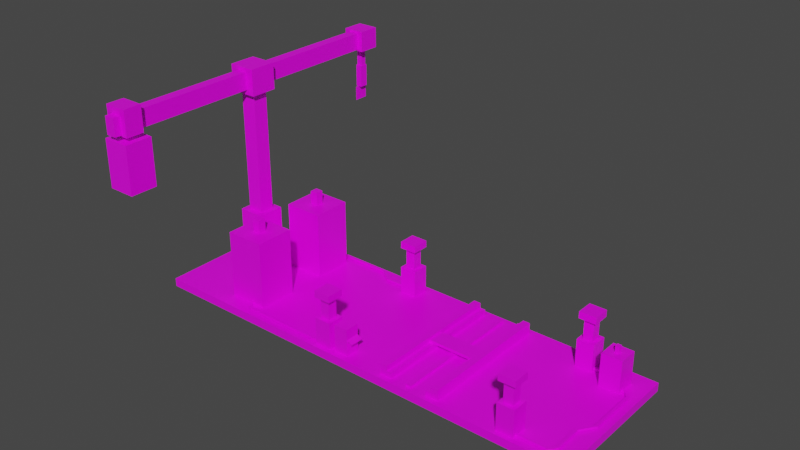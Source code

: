 # Source: factory_mine.blend  (saved by Blender 2.82.7; exported with 4.5.12 LTS)
import bpy
from mathutils import Matrix  # noqa: F401  (used for matrix-valued properties, if any)

bpy.ops.wm.read_factory_settings(use_empty=True)
scene = bpy.context.scene
scene.name = 'Scene'

# ---- collections
col_collection = bpy.data.collections.new('Collection'); scene.collection.children.link(col_collection)

# ---- images (referenced by path relative to the original .blend; pixels are not part of the script)
import os
ASSET_DIR = os.environ.get("B2B_ASSET_DIR", "")  # directory of the original .blend (textures are referenced by path, not embedded)
HERE = os.path.dirname(os.path.abspath(__file__))  # packed textures are extracted next to this script under _unpacked/

def load_image(name, relpath, width, height, colorspace="sRGB"):
    """Load a texture the original file referenced (path relative to the .blend, or extracted next to this script)."""
    p = next((c for c in (os.path.join(HERE, relpath), os.path.join(ASSET_DIR, relpath)) if relpath and os.path.exists(c)), "")
    if p:
        img = bpy.data.images.load(p, check_existing=True)
        img.name = name
    else:  # same state as the original file: an image datablock whose file is absent (Cycles renders it pink)
        img = bpy.data.images.new(name, width, height)
        img.source = "FILE"
        img.filepath = "//" + (relpath or name)
    img.colorspace_settings.name = colorspace
    return img
img_factory_mine_png = load_image('factory_mine.png', 'factory_mine.png', 1024, 1024, 'sRGB')

# ---- materials (node trees are filled in below, after node groups)
mat_material = bpy.data.materials.new('Material')
mat_material.alpha_threshold = 0.0
mat_material.use_transparent_shadow = False
mat_material.line_color = (0.0, 0.0, 0.0, 1.0)

# ---- material node trees
mat_material.use_nodes = True; mat_material.node_tree.nodes.clear()
_N = mat_material.node_tree.nodes; _L = mat_material.node_tree.links
n0 = _N.new('ShaderNodeOutputMaterial'); n0.name = 'Material Output'; n0.location = (300, 300)
n1 = _N.new('ShaderNodeBsdfPrincipled'); n1.name = 'Principled BSDF'; n1.location = (10, 300)
n1.distribution = 'GGX'
n1.subsurface_method = 'BURLEY'
n1.inputs[2].default_value = 0.4
n1.inputs[3].default_value = 1.45
n1.inputs[27].default_value = (0.0, 0.0, 0.0, 1.0)
n1.inputs[28].default_value = 1.0
n2 = _N.new('ShaderNodeTexImage'); n2.name = 'Image Texture'; n2.location = (-329, 221)
n2.image = img_factory_mine_png
n2.interpolation = 'Closest'
_L.new(n1.outputs[0], n0.inputs[0])
_L.new(n2.outputs[0], n1.inputs[0])
_L.new(n2.outputs[1], n1.inputs[4])
n0.is_active_output = True

# ---- world
world_world = bpy.data.worlds.new('World'); scene.world = world_world
world_world.use_nodes = True; world_world.node_tree.nodes.clear()
_N = world_world.node_tree.nodes; _L = world_world.node_tree.links
n0 = _N.new('ShaderNodeOutputWorld'); n0.name = 'World Output'; n0.location = (300, 300)
n1 = _N.new('ShaderNodeBackground'); n1.name = 'Background'; n1.location = (10, 300)
n1.inputs[0].default_value = (0.05088, 0.05088, 0.05088, 1.0)
_L.new(n1.outputs[0], n0.inputs[0])
n0.is_active_output = True
world_world.color = (0.05088, 0.05088, 0.05088)
world_world.use_sun_shadow = False
world_world.sun_shadow_jitter_overblur = 0.0

# ---- meshes
me_cube = bpy.data.meshes.new('Cube')
me_cube.from_pydata([(-4.307, -3.327, -0.1966), (-4.307, -3.327, 1.219), (-4.307, -2.601, -0.1966), (-4.307, -2.601, 1.219), (-3.582, -3.327, -0.1966), (-3.582, -3.327, 1.219), (-3.582, -2.601, -0.1966), (-3.582, -2.601, 1.219), (-5.196, -3.238, 1.212), (-5.196, -3.238, 2.489), (-5.196, -2.752, 1.212), (-5.196, -2.752, 2.489), (-4.71, -3.238, 1.212), (-4.71, -3.238, 2.489), (-4.71, -2.752, 1.212), (-4.71, -2.752, 2.489), (-5.196, 2.794, 1.212), (-5.196, 2.794, 2.489), (-5.196, 3.281, 1.212), (-5.196, 3.281, 2.489), (-4.71, 2.794, 1.212), (-4.71, 2.794, 2.489), (-4.71, 3.281, 1.212), (-4.71, 3.281, 2.489), (4.763, -3.238, 1.212), (4.763, -3.238, 2.489), (4.763, -2.752, 1.212), (4.763, -2.752, 2.489), (5.25, -3.238, 1.212), (5.25, -3.238, 2.489), (5.25, -2.752, 1.212), (5.25, -2.752, 2.489), (4.763, 2.794, 1.212), (4.763, 2.794, 2.489), (4.763, 3.281, 1.212), (4.763, 3.281, 2.489), (5.25, 2.794, 1.212), (5.25, 2.794, 2.489), (5.25, 3.281, 1.212), (5.25, 3.281, 2.489), (-5.384, -3.426, 2.284), (-5.384, -3.426, 2.628), (-5.384, -2.564, 2.284), (-5.384, -2.564, 2.628), (-4.522, -3.426, 2.284), (-4.522, -3.426, 2.628), (-4.522, -2.564, 2.284), (-4.522, -2.564, 2.628), (-5.384, 2.606, 2.284), (-5.384, 2.606, 2.628), (-5.384, 3.468, 2.284), (-5.384, 3.468, 2.628), (-4.522, 2.606, 2.284), (-4.522, 2.606, 2.628), (-4.522, 3.468, 2.284), (-4.522, 3.468, 2.628), (4.576, -3.426, 2.284), (4.576, -3.426, 2.628), (4.576, -2.564, 2.284), (4.576, -2.564, 2.628), (5.438, -3.426, 2.284), (5.438, -3.426, 2.628), (5.438, -2.564, 2.284), (5.438, -2.564, 2.628), (4.576, 2.606, 2.284), (4.576, 2.606, 2.628), (4.576, 3.468, 2.284), (4.576, 3.468, 2.628), (5.438, 2.606, 2.284), (5.438, 2.606, 2.628), (5.438, 3.468, 2.284), (5.438, 3.468, 2.628), (-14.93, -3.644, -0.5866), (-14.93, -3.644, -0.1574), (-14.93, 3.77, -0.5866), (-14.93, 3.77, -0.1574), (8.072, -3.644, -0.5866), (8.072, -3.644, -0.1574), (8.072, 3.77, -0.5866), (8.072, 3.77, -0.1574), (-5.384, -3.426, -0.1574), (-5.384, -3.426, 1.231), (-5.384, -2.564, -0.1574), (-5.384, -2.564, 1.231), (-4.522, -3.426, -0.1574), (-4.522, -3.426, 1.231), (-4.522, -2.564, -0.1574), (-4.522, -2.564, 1.231), (-5.384, 2.606, -0.1574), (-5.384, 2.606, 1.231), (-5.384, 3.468, -0.1574), (-5.384, 3.468, 1.231), (-4.522, 2.606, -0.1574), (-4.522, 2.606, 1.231), (-4.522, 3.468, -0.1574), (-4.522, 3.468, 1.231), (4.576, -3.426, -0.1574), (4.576, -3.426, 1.231), (4.576, -2.564, -0.1574), (4.576, -2.564, 1.231), (5.438, -3.426, -0.1574), (5.438, -3.426, 1.231), (5.438, -2.564, -0.1574), (5.438, -2.564, 1.231), (4.576, 2.606, -0.1574), (4.576, 2.606, 1.231), (4.576, 3.468, -0.1574), (4.576, 3.468, 1.231), (5.438, 2.606, -0.1574), (5.438, 2.606, 1.231), (5.438, 3.468, -0.1574), (5.438, 3.468, 1.231), (-1.592, -3.372, -0.1728), (-1.592, -3.372, 0.3858), (-1.592, 3.498, -0.1728), (-1.592, 3.498, 0.3858), (-1.225, -3.372, -0.1728), (-1.225, -3.372, 0.3858), (-1.225, 3.498, -0.1728), (-1.225, 3.498, 0.3858), (-3.577, -3.283, 0.6377), (-3.577, -3.283, 1.153), (-3.577, -2.646, 0.6377), (-3.577, -2.646, 1.153), (-3.616, -3.306, 0.6494), (-3.585, -3.306, 0.7103), (-3.616, -2.629, 0.6494), (-3.585, -2.629, 0.7103), (-3.327, -3.306, 0.5032), (-3.296, -3.306, 0.5641), (-3.327, -2.629, 0.5032), (-3.296, -2.629, 0.5641), (-5.433, -2.383, -0.01316), (-5.433, -2.383, -0.1605), (-5.377, -2.509, -0.01316), (-5.377, -2.509, -0.1605), (-4.572, -2.509, -0.1605), (-4.572, -2.509, -0.01316), (-4.527, -2.378, -0.1605), (-4.527, -2.378, -0.01316), (-5.533, -2.516, -0.1605), (-5.41, -2.577, -0.1605), (-5.41, -2.577, -0.01316), (-5.533, -2.516, -0.01316), (-5.528, -3.119, -0.1605), (-5.415, -3.04, -0.1605), (-5.415, -3.04, -0.01316), (-5.528, -3.119, -0.01316), (-5.38, -3.211, -0.1605), (-5.384, -3.074, -0.1605), (-5.384, -3.074, -0.01316), (-5.38, -3.211, -0.01316), (-4.353, -2.559, -0.01316), (-4.353, -2.559, -0.1605), (-4.49, -2.574, -0.1605), (-4.49, -2.574, -0.01316), (-4.35, -2.748, -0.01316), (-4.35, -2.748, -0.1605), (-4.474, -2.808, -0.1605), (-4.474, -2.808, -0.01316), (-4.301, -2.779, -0.01316), (-4.301, -2.779, -0.1605), (-4.304, -2.917, -0.1605), (-4.304, -2.917, -0.01316), (-13.17, -0.4754, -0.1944), (-13.17, -0.4754, 3.115), (-13.17, 0.898, -0.1944), (-13.17, 0.898, 3.115), (-11.8, -0.4754, -0.1944), (-11.8, -0.4754, 3.115), (-11.8, 0.898, -0.1944), (-11.8, 0.898, 3.115), (-12.88, -0.1808, 2.942), (-12.88, -0.1808, 9.377), (-12.88, 0.6034, 2.942), (-12.88, 0.6034, 9.377), (-12.09, -0.1808, 2.942), (-12.09, -0.1808, 9.377), (-12.09, 0.6034, 2.942), (-12.09, 0.6034, 9.377), (-12.88, -0.1808, 3.746), (-12.88, -0.1808, 4.551), (-12.88, -0.1808, 5.355), (-12.88, -0.1808, 6.16), (-12.88, -0.1808, 6.964), (-12.88, -0.1808, 7.768), (-12.88, -0.1808, 8.573), (-12.88, 0.6034, 8.573), (-12.88, 0.6034, 7.768), (-12.88, 0.6034, 6.964), (-12.88, 0.6034, 6.16), (-12.88, 0.6034, 5.355), (-12.88, 0.6034, 4.551), (-12.88, 0.6034, 3.746), (-12.09, 0.6034, 8.573), (-12.09, 0.6034, 7.768), (-12.09, 0.6034, 6.964), (-12.09, 0.6034, 6.16), (-12.09, 0.6034, 5.355), (-12.09, 0.6034, 4.551), (-12.09, 0.6034, 3.746), (-12.09, -0.1808, 8.573), (-12.09, -0.1808, 7.768), (-12.09, -0.1808, 6.964), (-12.09, -0.1808, 6.16), (-12.09, -0.1808, 5.355), (-12.09, -0.1808, 4.551), (-12.09, -0.1808, 3.746), (-12.2, -8.055, 9.618), (-12.2, -8.055, 10.49), (-12.73, -8.055, 9.618), (-12.73, -8.055, 10.49), (-12.2, 7.307, 9.618), (-12.2, 7.307, 10.49), (-12.73, 7.307, 9.618), (-12.73, 7.307, 10.49), (-12.73, 6.21, 9.618), (-12.73, 5.113, 9.618), (-12.73, 4.016, 9.618), (-12.73, 2.918, 9.618), (-12.73, 1.821, 9.618), (-12.73, 0.7238, 9.618), (-12.73, -0.3735, 9.618), (-12.73, -1.471, 9.618), (-12.73, -2.568, 9.618), (-12.73, -3.665, 9.618), (-12.73, -4.763, 9.618), (-12.73, -5.86, 9.618), (-12.73, -6.957, 9.618), (-12.73, -6.957, 10.49), (-12.73, -5.86, 10.49), (-12.73, -4.763, 10.49), (-12.73, -3.665, 10.49), (-12.73, -2.568, 10.49), (-12.73, -1.471, 10.49), (-12.73, -0.3735, 10.49), (-12.73, 0.7238, 10.49), (-12.73, 1.821, 10.49), (-12.73, 2.918, 10.49), (-12.73, 4.016, 10.49), (-12.73, 5.113, 10.49), (-12.73, 6.21, 10.49), (-12.2, -6.957, 9.618), (-12.2, -5.86, 9.618), (-12.2, -4.763, 9.618), (-12.2, -3.665, 9.618), (-12.2, -2.568, 9.618), (-12.2, -1.471, 9.618), (-12.2, -0.3735, 9.618), (-12.2, 0.7238, 9.618), (-12.2, 1.821, 9.618), (-12.2, 2.918, 9.618), (-12.2, 4.016, 9.618), (-12.2, 5.113, 9.618), (-12.2, 6.21, 9.618), (-12.2, 6.21, 10.49), (-12.2, 5.113, 10.49), (-12.2, 4.016, 10.49), (-12.2, 2.918, 10.49), (-12.2, 1.821, 10.49), (-12.2, 0.7238, 10.49), (-12.2, -0.3735, 10.49), (-12.2, -1.471, 10.49), (-12.2, -2.568, 10.49), (-12.2, -3.665, 10.49), (-12.2, -4.763, 10.49), (-12.2, -5.86, 10.49), (-12.2, -6.957, 10.49), (-13.17, -0.4754, 9.37), (-13.17, -0.4754, 10.69), (-13.17, 0.898, 9.37), (-13.17, 0.898, 10.69), (-11.8, -0.4754, 9.37), (-11.8, -0.4754, 10.69), (-11.8, 0.898, 9.37), (-11.8, 0.898, 10.69), (-11.92, 7.301, 9.546), (-11.92, 7.301, 10.6), (-13.02, 7.301, 9.546), (-13.02, 7.301, 10.6), (-11.92, 8.403, 9.546), (-11.92, 8.403, 10.6), (-13.02, 8.403, 9.546), (-13.02, 8.403, 10.6), (-12.32, 7.71, 8.574), (-12.32, 7.71, 9.565), (-12.61, 7.71, 8.574), (-12.61, 7.71, 9.565), (-12.32, 7.994, 8.574), (-12.32, 7.994, 9.565), (-12.61, 7.994, 8.574), (-12.61, 7.994, 9.565), (-12.3, 7.644, 7.472), (-12.3, 7.644, 8.617), (-12.63, 7.644, 7.472), (-12.63, 7.644, 8.617), (-12.3, 8.059, 7.472), (-12.3, 8.059, 8.617), (-12.63, 8.059, 7.472), (-12.63, 8.059, 8.617), (-12.5, 7.443, 6.744), (-12.5, 7.443, 7.477), (-12.5, 8.206, 6.744), (-12.5, 8.206, 7.477), (-11.78, -7.888, 6.932), (-11.78, -7.888, 9.306), (-13.15, -7.888, 6.932), (-13.15, -7.888, 9.306), (-11.78, -6.515, 6.932), (-11.78, -6.515, 9.306), (-13.15, -6.515, 6.932), (-13.15, -6.515, 9.306), (-12.31, -7.405, 9.291), (-12.31, -7.405, 9.628), (-12.63, -7.405, 9.291), (-12.63, -7.405, 9.628), (-12.31, -7.087, 9.291), (-12.31, -7.087, 9.628), (-12.63, -7.087, 9.291), (-12.63, -7.087, 9.628), (-11.89, -7.696, 9.545), (-11.89, -7.696, 10.84), (-13.05, -7.696, 9.545), (-13.05, -7.696, 10.84), (-11.89, -6.796, 9.545), (-11.89, -6.796, 10.84), (-13.05, -6.796, 9.545), (-13.05, -6.796, 10.84), (1.211, -3.372, -0.1728), (1.211, -3.372, 0.3858), (1.211, 3.498, -0.1728), (1.211, 3.498, 0.3858), (1.578, -3.372, -0.1728), (1.578, -3.372, 0.3858), (1.578, 3.498, -0.1728), (1.578, 3.498, 0.3858), (2.225, 3.77, -0.5866), (-3.623, 3.77, -0.5866), (-9.471, 3.77, -0.5866), (-9.471, 3.77, -0.1574), (-3.623, 3.77, -0.1574), (2.225, 3.77, -0.1574), (-9.471, -3.644, -0.5866), (-3.623, -3.644, -0.5866), (2.225, -3.644, -0.5866), (2.225, -3.644, -0.1574), (-3.623, -3.644, -0.1574), (-9.471, -3.644, -0.1574), (-14.93, 0.06302, -0.5866), (-14.93, 0.06302, -0.1574), (8.072, 0.06302, -0.5866), (8.072, 0.06302, -0.1574), (2.225, 0.06302, -0.1574), (-3.623, 0.06302, -0.1574), (-9.471, 0.06302, -0.1574), (-9.471, 0.06302, -0.5866), (-3.623, 0.06302, -0.5866), (2.225, 0.06302, -0.5866), (-1.227, -3.372, -0.1728), (-1.227, -3.372, 0.1252), (-1.227, 3.498, -0.1728), (-1.227, 3.498, 0.1252), (-0.9441, -3.372, -0.1728), (-0.9441, -3.372, 0.1252), (-0.9441, 3.498, -0.1728), (-0.9441, 3.498, 0.1252), (0.9303, -3.372, -0.1728), (0.9303, -3.372, 0.1252), (0.9303, 3.498, -0.1728), (0.9303, 3.498, 0.1252), (1.213, -3.372, -0.1728), (1.213, -3.372, 0.1252), (1.213, 3.498, -0.1728), (1.213, 3.498, 0.1252), (-0.1558, -3.372, -0.1728), (-0.1558, -3.372, -0.03389), (-0.1558, 3.498, -0.1728), (-0.1558, 3.498, -0.03389), (0.1267, -3.372, -0.1728), (0.1267, -3.372, -0.03389), (0.1267, 3.498, -0.1728), (0.1267, 3.498, -0.03389), (-0.1758, -0.1146, -0.04404), (-0.1758, -0.1146, 0.1227), (-0.1758, 0.3179, -0.04404), (-0.1758, 0.3179, 0.1227), (0.1467, -0.1146, -0.04404), (0.1467, -0.1146, 0.1227), (0.1467, 0.3179, -0.04404), (0.1467, 0.3179, 0.1227), (-1.233, -0.3744, 0.1188), (-1.233, -0.3744, 0.2577), (-1.233, 0.5004, 0.1188), (-1.233, 0.5004, 0.2577), (1.203, -0.3744, 0.1188), (1.203, -0.3744, 0.2577), (1.203, 0.5004, 0.1188), (1.203, 0.5004, 0.2577), (-11.47, -0.8318, 3.293), (-11.47, -0.8318, -0.1768), (-9.459, -0.8318, 3.293), (-9.459, -0.8318, -0.1768), (-11.47, -2.84, 3.293), (-11.47, -2.84, -0.1768), (-9.459, -2.84, 3.293), (-9.459, -2.84, -0.1768), (-10.66, -1.635, 3.976), (-10.66, -1.635, 3.283), (-10.26, -1.635, 3.976), (-10.26, -1.635, 3.283), (-10.66, -2.036, 3.976), (-10.66, -2.036, 3.283), (-10.26, -2.036, 3.976), (-10.26, -2.036, 3.283), (-11.47, 3.117, 3.293), (-11.47, 3.117, -0.1768), (-9.459, 3.117, 3.293), (-9.459, 3.117, -0.1768), (-11.47, 1.109, 3.293), (-11.47, 1.109, -0.1768), (-9.459, 1.109, 3.293), (-9.459, 1.109, -0.1768), (-10.66, 2.314, 3.976), (-10.66, 2.314, 3.283), (-10.26, 2.314, 3.976), (-10.26, 2.314, 3.283), (-10.66, 1.912, 3.976), (-10.66, 1.912, 3.283), (-10.26, 1.912, 3.976), (-10.26, 1.912, 3.283), (-9.767, -3.336, -0.1206), (-9.767, -3.336, -0.01371), (-9.767, -3.197, -0.1206), (-9.767, -3.197, -0.01371), (-5.357, -3.336, -0.1206), (-5.357, -3.336, -0.01371), (-5.357, -3.197, -0.1206), (-5.357, -3.197, -0.01371), (-9.937, -3.105, -0.1206), (-10.02, -3.215, -0.1206), (-10.02, -3.215, -0.01371), (-9.937, -3.105, -0.01371), (-10.08, -2.932, -0.1206), (-10.22, -2.963, -0.1206), (-10.22, -2.963, -0.01371), (-10.08, -2.932, -0.01371), (-10.1, -2.828, -0.1206), (-10.24, -2.823, -0.1206), (-10.24, -2.823, -0.01371), (-10.1, -2.828, -0.01371), (-9.767, 3.571, -0.01371), (-9.767, 3.571, -0.1206), (-9.767, 3.432, -0.01371), (-9.767, 3.432, -0.1206), (-7.257, 3.571, -0.01371), (-7.257, 3.571, -0.1206), (-7.257, 3.432, -0.01371), (-7.257, 3.432, -0.1206), (-9.937, 3.34, -0.01371), (-10.02, 3.45, -0.01371), (-10.02, 3.45, -0.1206), (-9.937, 3.34, -0.1206), (-10.08, 3.168, -0.01371), (-10.22, 3.199, -0.01371), (-10.22, 3.199, -0.1206), (-10.08, 3.168, -0.1206), (-10.1, 3.064, -0.01371), (-10.24, 3.058, -0.01371), (-10.24, 3.058, -0.1206), (-10.1, 3.064, -0.1206), (-6.551, 2.937, -0.1206), (-6.551, 2.937, -0.01371), (-6.551, 3.076, -0.01371), (-6.551, 3.076, -0.1206), (-5.332, 2.937, -0.1206), (-5.332, 2.937, -0.01371), (-5.332, 3.076, -0.01371), (-5.332, 3.076, -0.1206), (6.164, 2.956, 1.507), (6.164, 2.956, -0.2561), (7.184, 2.956, 1.507), (7.184, 2.956, -0.2561), (6.164, 1.936, 1.507), (6.164, 1.936, -0.2561), (7.184, 1.936, 1.507), (7.184, 1.936, -0.2561), (6.572, 2.548, 1.854), (6.572, 2.548, 1.501), (6.776, 2.548, 1.854), (6.776, 2.548, 1.501), (6.572, 2.344, 1.854), (6.572, 2.344, 1.501), (6.776, 2.344, 1.854), (6.776, 2.344, 1.501), (7.71, 1.789, -0.01371), (7.71, 1.789, -0.1206), (7.571, 1.789, -0.01371), (7.571, 1.789, -0.1206), (7.71, -0.7217, -0.01371), (7.71, -0.7217, -0.1206), (7.571, -0.7217, -0.01371), (7.571, -0.7217, -0.1206), (7.479, 1.959, -0.01371), (7.589, 2.043, -0.01371), (7.589, 2.043, -0.1206), (7.479, 1.959, -0.1206), (7.307, 2.103, -0.01371), (7.338, 2.238, -0.01371), (7.338, 2.238, -0.1206), (7.307, 2.103, -0.1206), (7.203, 2.123, -0.01371), (7.197, 2.261, -0.01371), (7.197, 2.261, -0.1206), (7.203, 2.123, -0.1206), (7.076, -1.428, -0.1206), (7.076, -1.428, -0.01371), (7.215, -1.428, -0.01371), (7.215, -1.428, -0.1206), (7.103, -2.849, -0.1206), (7.103, -2.849, -0.01371), (7.242, -2.849, -0.01371), (7.242, -2.849, -0.1206), (7.0, -3.029, -0.1206), (7.0, -3.029, -0.01371), (7.12, -3.099, -0.01371), (7.12, -3.099, -0.1206), (6.887, -3.098, -0.1206), (6.887, -3.098, -0.01371), (6.953, -3.221, -0.01371), (6.953, -3.221, -0.1206), (5.424, -3.124, -0.1206), (5.424, -3.124, -0.01371), (5.424, -3.246, -0.01371), (5.424, -3.246, -0.1206), (6.071, 2.483, -0.01371), (6.099, 2.619, -0.01371), (6.099, 2.619, -0.1206), (6.071, 2.483, -0.1206), (5.782, 2.777, -0.01371), (5.784, 2.916, -0.01371), (5.784, 2.916, -0.1206), (5.782, 2.777, -0.1206), (5.423, 2.797, -0.01371), (5.425, 2.936, -0.01371), (5.425, 2.936, -0.1206), (5.423, 2.797, -0.1206)], [], [(0, 1, 3, 2), (2, 3, 7, 6), (6, 7, 5, 4), (4, 5, 1, 0), (2, 6, 4, 0), (7, 3, 1, 5), (8, 9, 11, 10), (10, 11, 15, 14), (14, 15, 13, 12), (12, 13, 9, 8), (10, 14, 12, 8), (15, 11, 9, 13), (16, 17, 19, 18), (18, 19, 23, 22), (22, 23, 21, 20), (20, 21, 17, 16), (18, 22, 20, 16), (23, 19, 17, 21), (24, 25, 27, 26), (26, 27, 31, 30), (30, 31, 29, 28), (28, 29, 25, 24), (26, 30, 28, 24), (31, 27, 25, 29), (32, 33, 35, 34), (34, 35, 39, 38), (38, 39, 37, 36), (36, 37, 33, 32), (34, 38, 36, 32), (39, 35, 33, 37), (40, 41, 43, 42), (42, 43, 47, 46), (46, 47, 45, 44), (44, 45, 41, 40), (42, 46, 44, 40), (47, 43, 41, 45), (48, 49, 51, 50), (50, 51, 55, 54), (54, 55, 53, 52), (52, 53, 49, 48), (50, 54, 52, 48), (55, 51, 49, 53), (56, 57, 59, 58), (58, 59, 63, 62), (62, 63, 61, 60), (60, 61, 57, 56), (58, 62, 60, 56), (63, 59, 57, 61), (64, 65, 67, 66), (66, 67, 71, 70), (70, 71, 69, 68), (68, 69, 65, 64), (66, 70, 68, 64), (71, 67, 65, 69), (348, 349, 75, 74), (336, 341, 79, 78), (350, 351, 77, 76), (342, 347, 73, 72), (357, 350, 76, 344), (354, 349, 73, 347), (80, 81, 83, 82), (82, 83, 87, 86), (86, 87, 85, 84), (84, 85, 81, 80), (82, 86, 84, 80), (87, 83, 81, 85), (88, 89, 91, 90), (90, 91, 95, 94), (94, 95, 93, 92), (92, 93, 89, 88), (90, 94, 92, 88), (95, 91, 89, 93), (96, 97, 99, 98), (98, 99, 103, 102), (102, 103, 101, 100), (100, 101, 97, 96), (98, 102, 100, 96), (103, 99, 97, 101), (104, 105, 107, 106), (106, 107, 111, 110), (110, 111, 109, 108), (108, 109, 105, 104), (106, 110, 108, 104), (111, 107, 105, 109), (112, 113, 115, 114), (114, 115, 119, 118), (118, 119, 117, 116), (116, 117, 113, 112), (114, 118, 116, 112), (119, 115, 113, 117), (122, 123, 121, 120), (124, 125, 127, 126), (126, 127, 131, 130), (130, 131, 129, 128), (128, 129, 125, 124), (126, 130, 128, 124), (131, 127, 125, 129), (134, 132, 143, 142), (133, 132, 139, 138), (136, 138, 153, 154), (136, 137, 134, 135), (133, 138, 136, 135), (139, 132, 134, 137), (143, 140, 144, 147), (135, 134, 142, 141), (132, 133, 140, 143), (133, 135, 141, 140), (146, 147, 151, 150), (140, 141, 145, 144), (142, 143, 147, 146), (141, 142, 146, 145), (149, 150, 151, 148), (145, 146, 150, 149), (147, 144, 148, 151), (144, 145, 149, 148), (152, 155, 159, 156), (139, 137, 155, 152), (138, 139, 152, 153), (137, 136, 154, 155), (159, 158, 162, 163), (153, 152, 156, 157), (155, 154, 158, 159), (154, 153, 157, 158), (161, 160, 163, 162), (158, 157, 161, 162), (156, 159, 163, 160), (157, 156, 160, 161), (164, 165, 167, 166), (166, 167, 171, 170), (170, 171, 169, 168), (168, 169, 165, 164), (166, 170, 168, 164), (171, 167, 165, 169), (186, 173, 175, 187), (187, 175, 179, 194), (194, 179, 177, 201), (201, 177, 173, 186), (174, 178, 176, 172), (179, 175, 173, 177), (176, 207, 180, 172), (207, 206, 181, 180), (206, 205, 182, 181), (205, 204, 183, 182), (204, 203, 184, 183), (203, 202, 185, 184), (202, 201, 186, 185), (178, 200, 207, 176), (200, 199, 206, 207), (199, 198, 205, 206), (198, 197, 204, 205), (197, 196, 203, 204), (196, 195, 202, 203), (195, 194, 201, 202), (174, 193, 200, 178), (193, 192, 199, 200), (192, 191, 198, 199), (191, 190, 197, 198), (190, 189, 196, 197), (189, 188, 195, 196), (188, 187, 194, 195), (172, 180, 193, 174), (180, 181, 192, 193), (181, 182, 191, 192), (182, 183, 190, 191), (183, 184, 189, 190), (184, 185, 188, 189), (185, 186, 187, 188), (208, 209, 211, 210), (216, 241, 215, 214), (214, 215, 213, 212), (242, 267, 209, 208), (216, 214, 212, 254), (229, 211, 209, 267), (215, 241, 255, 213), (241, 240, 256, 255), (240, 239, 257, 256), (239, 238, 258, 257), (238, 237, 259, 258), (237, 236, 260, 259), (236, 235, 261, 260), (235, 234, 262, 261), (234, 233, 263, 262), (233, 232, 264, 263), (232, 231, 265, 264), (231, 230, 266, 265), (230, 229, 267, 266), (210, 228, 242, 208), (228, 227, 243, 242), (227, 226, 244, 243), (226, 225, 245, 244), (225, 224, 246, 245), (224, 223, 247, 246), (223, 222, 248, 247), (222, 221, 249, 248), (221, 220, 250, 249), (220, 219, 251, 250), (219, 218, 252, 251), (218, 217, 253, 252), (217, 216, 254, 253), (212, 213, 255, 254), (254, 255, 256, 253), (253, 256, 257, 252), (252, 257, 258, 251), (251, 258, 259, 250), (250, 259, 260, 249), (249, 260, 261, 248), (248, 261, 262, 247), (247, 262, 263, 246), (246, 263, 264, 245), (245, 264, 265, 244), (244, 265, 266, 243), (243, 266, 267, 242), (210, 211, 229, 228), (228, 229, 230, 227), (227, 230, 231, 226), (226, 231, 232, 225), (225, 232, 233, 224), (224, 233, 234, 223), (223, 234, 235, 222), (222, 235, 236, 221), (221, 236, 237, 220), (220, 237, 238, 219), (219, 238, 239, 218), (218, 239, 240, 217), (217, 240, 241, 216), (268, 269, 271, 270), (270, 271, 275, 274), (274, 275, 273, 272), (272, 273, 269, 268), (270, 274, 272, 268), (275, 271, 269, 273), (276, 277, 279, 278), (278, 279, 283, 282), (282, 283, 281, 280), (280, 281, 277, 276), (278, 282, 280, 276), (283, 279, 277, 281), (284, 285, 287, 286), (286, 287, 291, 290), (290, 291, 289, 288), (288, 289, 285, 284), (286, 290, 288, 284), (291, 287, 285, 289), (292, 293, 295, 294), (294, 295, 299, 298), (298, 299, 297, 296), (296, 297, 293, 292), (294, 298, 296, 292), (299, 295, 293, 297), (302, 303, 301, 300), (304, 305, 307, 306), (306, 307, 311, 310), (310, 311, 309, 308), (308, 309, 305, 304), (306, 310, 308, 304), (311, 307, 305, 309), (312, 313, 315, 314), (314, 315, 319, 318), (318, 319, 317, 316), (316, 317, 313, 312), (314, 318, 316, 312), (319, 315, 313, 317), (320, 321, 323, 322), (322, 323, 327, 326), (326, 327, 325, 324), (324, 325, 321, 320), (322, 326, 324, 320), (327, 323, 321, 325), (328, 329, 331, 330), (330, 331, 335, 334), (334, 335, 333, 332), (332, 333, 329, 328), (330, 334, 332, 328), (335, 331, 329, 333), (351, 352, 345, 77), (352, 353, 346, 345), (353, 354, 347, 346), (348, 355, 342, 72), (355, 356, 343, 342), (356, 357, 344, 343), (76, 77, 345, 344), (344, 345, 346, 343), (343, 346, 347, 342), (74, 75, 339, 338), (338, 339, 340, 337), (337, 340, 341, 336), (337, 336, 357, 356), (338, 337, 356, 355), (74, 338, 355, 348), (340, 339, 354, 353), (341, 340, 353, 352), (79, 341, 352, 351), (339, 75, 349, 354), (336, 78, 350, 357), (78, 79, 351, 350), (72, 73, 349, 348), (358, 359, 361, 360), (360, 361, 365, 364), (364, 365, 363, 362), (362, 363, 359, 358), (360, 364, 362, 358), (365, 361, 359, 363), (366, 367, 369, 368), (368, 369, 373, 372), (372, 373, 371, 370), (370, 371, 367, 366), (368, 372, 370, 366), (373, 369, 367, 371), (374, 375, 377, 376), (376, 377, 381, 380), (380, 381, 379, 378), (378, 379, 375, 374), (376, 380, 378, 374), (381, 377, 375, 379), (382, 383, 385, 384), (384, 385, 389, 388), (388, 389, 387, 386), (386, 387, 383, 382), (384, 388, 386, 382), (389, 385, 383, 387), (390, 391, 393, 392), (392, 393, 397, 396), (396, 397, 395, 394), (394, 395, 391, 390), (392, 396, 394, 390), (397, 393, 391, 395), (403, 399, 401, 405), (403, 402, 398, 399), (405, 404, 402, 403), (401, 400, 404, 405), (398, 402, 404, 400), (399, 398, 400, 401), (411, 407, 409, 413), (411, 410, 406, 407), (413, 412, 410, 411), (409, 408, 412, 413), (406, 410, 412, 408), (407, 406, 408, 409), (419, 415, 417, 421), (419, 418, 414, 415), (421, 420, 418, 419), (417, 416, 420, 421), (414, 418, 420, 416), (415, 414, 416, 417), (427, 423, 425, 429), (427, 426, 422, 423), (429, 428, 426, 427), (425, 424, 428, 429), (422, 426, 428, 424), (423, 422, 424, 425), (431, 433, 441, 440), (432, 433, 437, 436), (436, 437, 435, 434), (434, 435, 431, 430), (432, 436, 434, 430), (437, 433, 431, 435), (441, 438, 442, 445), (432, 430, 439, 438), (433, 432, 438, 441), (430, 431, 440, 439), (443, 444, 448, 447), (439, 440, 444, 443), (440, 441, 445, 444), (438, 439, 443, 442), (447, 448, 449, 446), (444, 445, 449, 448), (442, 443, 447, 446), (445, 442, 446, 449), (451, 453, 461, 460), (452, 453, 457, 456), (457, 455, 473, 470), (454, 455, 451, 450), (452, 456, 454, 450), (457, 453, 451, 455), (461, 458, 462, 465), (452, 450, 459, 458), (453, 452, 458, 461), (450, 451, 460, 459), (463, 464, 468, 467), (459, 460, 464, 463), (460, 461, 465, 464), (458, 459, 463, 462), (467, 468, 469, 466), (464, 465, 469, 468), (462, 463, 467, 466), (465, 462, 466, 469), (471, 470, 474, 475), (456, 457, 470, 471), (455, 454, 472, 473), (454, 456, 471, 472), (475, 474, 477, 476), (473, 472, 476, 477), (472, 471, 475, 476), (470, 473, 477, 474), (483, 479, 481, 485), (483, 482, 478, 479), (485, 484, 482, 483), (481, 480, 484, 485), (478, 482, 484, 480), (479, 478, 480, 481), (491, 487, 489, 493), (491, 490, 486, 487), (493, 492, 490, 491), (489, 488, 492, 493), (486, 490, 492, 488), (487, 486, 488, 489), (495, 497, 505, 504), (496, 497, 501, 500), (501, 499, 517, 514), (498, 499, 495, 494), (496, 500, 498, 494), (501, 497, 495, 499), (505, 502, 506, 509), (496, 494, 503, 502), (497, 496, 502, 505), (494, 495, 504, 503), (507, 508, 512, 511), (503, 504, 508, 507), (504, 505, 509, 508), (502, 503, 507, 506), (512, 513, 537, 536), (508, 509, 513, 512), (506, 507, 511, 510), (509, 506, 510, 513), (515, 514, 518, 519), (500, 501, 514, 515), (499, 498, 516, 517), (498, 500, 515, 516), (519, 518, 522, 523), (517, 516, 520, 521), (516, 515, 519, 520), (514, 517, 521, 518), (525, 524, 528, 529), (521, 520, 524, 525), (520, 519, 523, 524), (518, 521, 525, 522), (526, 529, 533, 530), (524, 523, 527, 528), (522, 525, 529, 526), (523, 522, 526, 527), (531, 530, 533, 532), (527, 526, 530, 531), (529, 528, 532, 533), (528, 527, 531, 532), (536, 537, 541, 540), (510, 511, 535, 534), (513, 510, 534, 537), (511, 512, 536, 535), (541, 538, 542, 545), (534, 535, 539, 538), (537, 534, 538, 541), (535, 536, 540, 539), (543, 544, 545, 542), (539, 540, 544, 543), (540, 541, 545, 544), (538, 539, 543, 542)])
_uv = me_cube.uv_layers.new(name='UVMap')
_uv.uv.foreach_set('vector', [0.2031, 0.8125, 0.3906, 0.8125, 0.3906, 1.0, 0.2031, 1.0, 0.0, 0.8047, 0.0, 0.6172, 0.1875, 0.6172, 0.1875, 0.8047, 0.3906, 0.8125, 0.3906, 1.0, 0.2031, 1.0, 0.2031, 0.8125, 0.1875, 0.6172, 0.1875, 0.8047, 0.0, 0.8047, 0.0, 0.6172, 0.2031, 0.8125, 0.3906, 0.8125, 0.3906, 1.0, 0.2031, 1.0, 0.2031, 0.8125, 0.3906, 0.8125, 0.3906, 1.0, 0.2031, 1.0, 0.3984, 1.0, 0.3984, 0.8125, 0.5859, 0.8125, 0.5859, 1.0, 0.3984, 1.0, 0.3984, 0.8125, 0.5859, 0.8125, 0.5859, 1.0, 0.3984, 1.0, 0.3984, 0.8125, 0.5859, 0.8125, 0.5859, 1.0, 0.3984, 1.0, 0.3984, 0.8125, 0.5859, 0.8125, 0.5859, 1.0, 0.3984, 1.0, 0.3984, 0.8125, 0.5859, 0.8125, 0.5859, 1.0, 0.3984, 1.0, 0.3984, 0.8125, 0.5859, 0.8125, 0.5859, 1.0, 0.3984, 1.0, 0.3984, 0.8125, 0.5859, 0.8125, 0.5859, 1.0, 0.3984, 1.0, 0.3984, 0.8125, 0.5859, 0.8125, 0.5859, 1.0, 0.3984, 1.0, 0.3984, 0.8125, 0.5859, 0.8125, 0.5859, 1.0, 0.3984, 1.0, 0.3984, 0.8125, 0.5859, 0.8125, 0.5859, 1.0, 0.3984, 1.0, 0.3984, 0.8125, 0.5859, 0.8125, 0.5859, 1.0, 0.3984, 1.0, 0.3984, 0.8125, 0.5859, 0.8125, 0.5859, 1.0, 0.3984, 1.0, 0.3984, 0.8125, 0.5859, 0.8125, 0.5859, 1.0, 0.3984, 1.0, 0.3984, 0.8125, 0.5859, 0.8125, 0.5859, 1.0, 0.3984, 1.0, 0.3984, 0.8125, 0.5859, 0.8125, 0.5859, 1.0, 0.3984, 1.0, 0.3984, 0.8125, 0.5859, 0.8125, 0.5859, 1.0, 0.3984, 1.0, 0.3984, 0.8125, 0.5859, 0.8125, 0.5859, 1.0, 0.3984, 1.0, 0.3984, 0.8125, 0.5859, 0.8125, 0.5859, 1.0, 0.3984, 1.0, 0.3984, 0.8125, 0.5859, 0.8125, 0.5859, 1.0, 0.3984, 1.0, 0.3984, 0.8125, 0.5859, 0.8125, 0.5859, 1.0, 0.3984, 1.0, 0.3984, 0.8125, 0.5859, 0.8125, 0.5859, 1.0, 0.3984, 1.0, 0.3984, 0.8125, 0.5859, 0.8125, 0.5859, 1.0, 0.3984, 1.0, 0.3984, 0.8125, 0.5859, 0.8125, 0.5859, 1.0, 0.3984, 1.0, 0.3984, 0.8125, 0.5859, 0.8125, 0.5859, 1.0, 0.2031, 0.8125, 0.3906, 0.8125, 0.3906, 1.0, 0.2031, 1.0, 0.2031, 0.8125, 0.3906, 0.8125, 0.3906, 1.0, 0.2031, 1.0, 0.2031, 0.8125, 0.3906, 0.8125, 0.3906, 1.0, 0.2031, 1.0, 0.2031, 0.8125, 0.3906, 0.8125, 0.3906, 1.0, 0.2031, 1.0, 0.2031, 0.8125, 0.3906, 0.8125, 0.3906, 1.0, 0.2031, 1.0, 0.2031, 0.8125, 0.3906, 0.8125, 0.3906, 1.0, 0.2031, 1.0, 0.2031, 0.8125, 0.3906, 0.8125, 0.3906, 1.0, 0.2031, 1.0, 0.2031, 0.8125, 0.3906, 0.8125, 0.3906, 1.0, 0.2031, 1.0, 0.2031, 0.8125, 0.3906, 0.8125, 0.3906, 1.0, 0.2031, 1.0, 0.2031, 0.8125, 0.3906, 0.8125, 0.3906, 1.0, 0.2031, 1.0, 0.2031, 0.8125, 0.3906, 0.8125, 0.3906, 1.0, 0.2031, 1.0, 0.2031, 0.8125, 0.3906, 0.8125, 0.3906, 1.0, 0.2031, 1.0, 0.2031, 0.8125, 0.3906, 0.8125, 0.3906, 1.0, 0.2031, 1.0, 0.2031, 0.8125, 0.3906, 0.8125, 0.3906, 1.0, 0.2031, 1.0, 0.2031, 0.8125, 0.3906, 0.8125, 0.3906, 1.0, 0.2031, 1.0, 0.2031, 0.8125, 0.3906, 0.8125, 0.3906, 1.0, 0.2031, 1.0, 0.2031, 0.8125, 0.3906, 0.8125, 0.3906, 1.0, 0.2031, 1.0, 0.2031, 0.8125, 0.3906, 0.8125, 0.3906, 1.0, 0.2031, 1.0, 0.2031, 0.8125, 0.3906, 0.8125, 0.3906, 1.0, 0.2031, 1.0, 0.2031, 0.8125, 0.3906, 0.8125, 0.3906, 1.0, 0.2031, 1.0, 0.2031, 0.8125, 0.3906, 0.8125, 0.3906, 1.0, 0.2031, 1.0, 0.2031, 0.8125, 0.3906, 0.8125, 0.3906, 1.0, 0.2031, 1.0, 0.2031, 0.8125, 0.3906, 0.8125, 0.3906, 1.0, 0.2031, 1.0, 0.2031, 0.8125, 0.3906, 0.8125, 0.3906, 1.0, 0.2031, 1.0, 0.0, 0.8125, 0.03125, 0.8125, 0.03125, 1.0, 0.0, 1.0, 0.0, 0.8125, 0.03125, 0.8125, 0.03125, 1.0, 0.0, 1.0, 0.0, 0.8125, 0.03125, 0.8125, 0.03125, 1.0, 0.0, 1.0, 0.0, 0.8125, 0.03125, 0.8125, 0.03125, 1.0, 0.0, 1.0, 0.03906, 0.8516, 0.1797, 0.8516, 0.1797, 0.9922, 0.03906, 0.9922, 0.01562, 0.8203, 0.1875, 0.8203, 0.1875, 0.9922, 0.01562, 0.9922, 0.2031, 0.8125, 0.3906, 0.8125, 0.3906, 1.0, 0.2031, 1.0, 0.2031, 0.8125, 0.3906, 0.8125, 0.3906, 1.0, 0.2031, 1.0, 0.2031, 0.8125, 0.3906, 0.8125, 0.3906, 1.0, 0.2031, 1.0, 0.2031, 0.8125, 0.3906, 0.8125, 0.3906, 1.0, 0.2031, 1.0, 0.2031, 0.8125, 0.3906, 0.8125, 0.3906, 1.0, 0.2031, 1.0, 0.2031, 0.8125, 0.3906, 0.8125, 0.3906, 1.0, 0.2031, 1.0, 0.2031, 0.8125, 0.3906, 0.8125, 0.3906, 1.0, 0.2031, 1.0, 0.2031, 0.8125, 0.3906, 0.8125, 0.3906, 1.0, 0.2031, 1.0, 0.2031, 0.8125, 0.3906, 0.8125, 0.3906, 1.0, 0.2031, 1.0, 0.2031, 0.8125, 0.3906, 0.8125, 0.3906, 1.0, 0.2031, 1.0, 0.2031, 0.8125, 0.3906, 0.8125, 0.3906, 1.0, 0.2031, 1.0, 0.2031, 0.8125, 0.3906, 0.8125, 0.3906, 1.0, 0.2031, 1.0, 0.2031, 0.8125, 0.3906, 0.8125, 0.3906, 1.0, 0.2031, 1.0, 0.2031, 0.8125, 0.3906, 0.8125, 0.3906, 1.0, 0.2031, 1.0, 0.2031, 0.8125, 0.3906, 0.8125, 0.3906, 1.0, 0.2031, 1.0, 0.2031, 0.8125, 0.3906, 0.8125, 0.3906, 1.0, 0.2031, 1.0, 0.2031, 0.8125, 0.3906, 0.8125, 0.3906, 1.0, 0.2031, 1.0, 0.2031, 0.8125, 0.3906, 0.8125, 0.3906, 1.0, 0.2031, 1.0, 0.2031, 0.8125, 0.3906, 0.8125, 0.3906, 1.0, 0.2031, 1.0, 0.2031, 0.8125, 0.3906, 0.8125, 0.3906, 1.0, 0.2031, 1.0, 0.2031, 0.8125, 0.3906, 0.8125, 0.3906, 1.0, 0.2031, 1.0, 0.2031, 0.8125, 0.3906, 0.8125, 0.3906, 1.0, 0.2031, 1.0, 0.2031, 0.8125, 0.3906, 0.8125, 0.3906, 1.0, 0.2031, 1.0, 0.2031, 0.8125, 0.3906, 0.8125, 0.3906, 1.0, 0.2031, 1.0, 0.0, 0.8125, 0.03125, 0.8125, 0.03125, 1.0, 0.0, 1.0, 0.0, 0.8125, 0.03125, 0.8125, 0.03125, 1.0, 0.0, 1.0, 0.1719, 0.8125, 0.1953, 0.8125, 0.1953, 1.0, 0.1719, 1.0, 0.0, 0.8125, 0.03125, 0.8125, 0.03125, 1.0, 0.0, 1.0, 0.0, 0.8125, 0.03125, 0.8125, 0.03125, 1.0, 0.0, 1.0, 0.0, 0.8125, 0.03906, 0.8125, 0.03906, 1.0, 0.0, 1.0, 0.7812, 0.8125, 0.7812, 1.0, 0.5938, 1.0, 0.5938, 0.8125, 0.2031, 0.8125, 0.3906, 0.8125, 0.3906, 1.0, 0.2031, 1.0, 0.2031, 0.8125, 0.3906, 0.8125, 0.3906, 1.0, 0.2031, 1.0, 0.3906, 0.8125, 0.3906, 1.0, 0.2031, 1.0, 0.2031, 0.8125, 0.2031, 0.8125, 0.3906, 0.8125, 0.3906, 1.0, 0.2031, 1.0, 0.2031, 0.8125, 0.3906, 0.8125, 0.3906, 1.0, 0.2031, 1.0, 0.9766, 0.9297, 0.9766, 1.0, 0.7891, 1.0, 0.7891, 0.9297, 0.3906, 0.7656, 0.3906, 0.8047, 0.2188, 0.8047, 0.2188, 0.7656, 0.3906, 0.7656, 0.3906, 0.8047, 0.2188, 0.8047, 0.2188, 0.7656, 0.2188, 0.8047, 0.2188, 0.7656, 0.3906, 0.7656, 0.3906, 0.8047, 0.2188, 0.8047, 0.2188, 0.7656, 0.3906, 0.7656, 0.3906, 0.8047, 0.3906, 0.8047, 0.2188, 0.8047, 0.2188, 0.7656, 0.3906, 0.7656, 0.3906, 0.8047, 0.2188, 0.8047, 0.2188, 0.7656, 0.3906, 0.7656, 0.2188, 0.8047, 0.2188, 0.7656, 0.3906, 0.7656, 0.3906, 0.8047, 0.2188, 0.8047, 0.2188, 0.7656, 0.3906, 0.7656, 0.3906, 0.8047, 0.2188, 0.8047, 0.2188, 0.7656, 0.3906, 0.7656, 0.3906, 0.8047, 0.2188, 0.8047, 0.2188, 0.7656, 0.3906, 0.7656, 0.3906, 0.8047, 0.3906, 0.7656, 0.3906, 0.8047, 0.2188, 0.8047, 0.2188, 0.7656, 0.2188, 0.8047, 0.2188, 0.7656, 0.3906, 0.7656, 0.3906, 0.8047, 0.3906, 0.7656, 0.3906, 0.8047, 0.2188, 0.8047, 0.2188, 0.7656, 0.2188, 0.8047, 0.2188, 0.7656, 0.3906, 0.7656, 0.3906, 0.8047, 0.2031, 0.7656, 0.2266, 0.7656, 0.2266, 0.8047, 0.2031, 0.8047, 0.2188, 0.8047, 0.2188, 0.7656, 0.3906, 0.7656, 0.3906, 0.8047, 0.2188, 0.8047, 0.2188, 0.7656, 0.3906, 0.7656, 0.3906, 0.8047, 0.2188, 0.8047, 0.2188, 0.7656, 0.3906, 0.7656, 0.3906, 0.8047, 0.2188, 0.8047, 0.2188, 0.7656, 0.3906, 0.7656, 0.3906, 0.8047, 0.2188, 0.8047, 0.2188, 0.7656, 0.3906, 0.7656, 0.3906, 0.8047, 0.3906, 0.7656, 0.3906, 0.8047, 0.2188, 0.8047, 0.2188, 0.7656, 0.3906, 0.7656, 0.3906, 0.8047, 0.2188, 0.8047, 0.2188, 0.7656, 0.3906, 0.7656, 0.3906, 0.8047, 0.2188, 0.8047, 0.2188, 0.7656, 0.3906, 0.7656, 0.3906, 0.8047, 0.2188, 0.8047, 0.2188, 0.7656, 0.3906, 0.7656, 0.3906, 0.8047, 0.2188, 0.8047, 0.2188, 0.7656, 0.2188, 0.8047, 0.2188, 0.7656, 0.3906, 0.7656, 0.3906, 0.8047, 0.2266, 0.8047, 0.2031, 0.8047, 0.2031, 0.7656, 0.2266, 0.7656, 0.2188, 0.8047, 0.2188, 0.7656, 0.3906, 0.7656, 0.3906, 0.8047, 0.2188, 0.8047, 0.2188, 0.7656, 0.3906, 0.7656, 0.3906, 0.8047, 0.3906, 0.7656, 0.3906, 0.8047, 0.2188, 0.8047, 0.2188, 0.7656, 0.2031, 0.8125, 0.3906, 0.8125, 0.3906, 1.0, 0.2031, 1.0, 0.2031, 0.8125, 0.3906, 0.8125, 0.3906, 1.0, 0.2031, 1.0, 0.2031, 0.8125, 0.3906, 0.8125, 0.3906, 1.0, 0.2031, 1.0, 0.2031, 0.8125, 0.3906, 0.8125, 0.3906, 1.0, 0.2031, 1.0, 0.2031, 0.8125, 0.3906, 0.8125, 0.3906, 1.0, 0.2031, 1.0, 0.2031, 0.8125, 0.3906, 0.8125, 0.3906, 1.0, 0.2031, 1.0, 0.3984, 0.6172, 0.5859, 0.6172, 0.5859, 0.8047, 0.3984, 0.8047, 0.3984, 0.6172, 0.5859, 0.6172, 0.5859, 0.8047, 0.3984, 0.8047, 0.3984, 0.6172, 0.5859, 0.6172, 0.5859, 0.8047, 0.3984, 0.8047, 0.3984, 0.6172, 0.5859, 0.6172, 0.5859, 0.8047, 0.3984, 0.8047, 0.3984, 0.6172, 0.5859, 0.6172, 0.5859, 0.8047, 0.3984, 0.8047, 0.3984, 0.6172, 0.5859, 0.6172, 0.5859, 0.8047, 0.3984, 0.8047, 0.3984, 0.6172, 0.5859, 0.6172, 0.5859, 0.8047, 0.3984, 0.8047, 0.3984, 0.6172, 0.5859, 0.6172, 0.5859, 0.8047, 0.3984, 0.8047, 0.3984, 0.6172, 0.5859, 0.6172, 0.5859, 0.8047, 0.3984, 0.8047, 0.3984, 0.6172, 0.5859, 0.6172, 0.5859, 0.8047, 0.3984, 0.8047, 0.3984, 0.6172, 0.5859, 0.6172, 0.5859, 0.8047, 0.3984, 0.8047, 0.3984, 0.6172, 0.5859, 0.6172, 0.5859, 0.8047, 0.3984, 0.8047, 0.3984, 0.6172, 0.5859, 0.6172, 0.5859, 0.8047, 0.3984, 0.8047, 0.3984, 0.6172, 0.5859, 0.6172, 0.5859, 0.8047, 0.3984, 0.8047, 0.3984, 0.6172, 0.5859, 0.6172, 0.5859, 0.8047, 0.3984, 0.8047, 0.3984, 0.6172, 0.5859, 0.6172, 0.5859, 0.8047, 0.3984, 0.8047, 0.3984, 0.6172, 0.5859, 0.6172, 0.5859, 0.8047, 0.3984, 0.8047, 0.3984, 0.6172, 0.5859, 0.6172, 0.5859, 0.8047, 0.3984, 0.8047, 0.3984, 0.6172, 0.5859, 0.6172, 0.5859, 0.8047, 0.3984, 0.8047, 0.3984, 0.6172, 0.5859, 0.6172, 0.5859, 0.8047, 0.3984, 0.8047, 0.3984, 0.6172, 0.5859, 0.6172, 0.5859, 0.8047, 0.3984, 0.8047, 0.3984, 0.6172, 0.5859, 0.6172, 0.5859, 0.8047, 0.3984, 0.8047, 0.3984, 0.6172, 0.5859, 0.6172, 0.5859, 0.8047, 0.3984, 0.8047, 0.3984, 0.6172, 0.5859, 0.6172, 0.5859, 0.8047, 0.3984, 0.8047, 0.3984, 0.6172, 0.5859, 0.6172, 0.5859, 0.8047, 0.3984, 0.8047, 0.3984, 0.6172, 0.5859, 0.6172, 0.5859, 0.8047, 0.3984, 0.8047, 0.3984, 0.6172, 0.5859, 0.6172, 0.5859, 0.8047, 0.3984, 0.8047, 0.3984, 0.6172, 0.5859, 0.6172, 0.5859, 0.8047, 0.3984, 0.8047, 0.3984, 0.6172, 0.5859, 0.6172, 0.5859, 0.8047, 0.3984, 0.8047, 0.3984, 0.6172, 0.5859, 0.6172, 0.5859, 0.8047, 0.3984, 0.8047, 0.3984, 0.6172, 0.5859, 0.6172, 0.5859, 0.8047, 0.3984, 0.8047, 0.3984, 0.6172, 0.5859, 0.6172, 0.5859, 0.8047, 0.3984, 0.8047, 0.3984, 0.6172, 0.5859, 0.6172, 0.5859, 0.8047, 0.3984, 0.8047, 0.3984, 0.6172, 0.5859, 0.6172, 0.5859, 0.8047, 0.3984, 0.8047, 0.3984, 0.6172, 0.5859, 0.6172, 0.5859, 0.8047, 0.3984, 0.8047, 0.3984, 0.6172, 0.5859, 0.6172, 0.5859, 0.8047, 0.3984, 0.8047, 0.3984, 0.6172, 0.5859, 0.6172, 0.5859, 0.8047, 0.3984, 0.8047, 0.3984, 0.6172, 0.5859, 0.6172, 0.5859, 0.8047, 0.3984, 0.8047, 0.3984, 0.6172, 0.5859, 0.6172, 0.5859, 0.8047, 0.3984, 0.8047, 0.3984, 0.6172, 0.5859, 0.6172, 0.5859, 0.8047, 0.3984, 0.8047, 0.3984, 0.6172, 0.5859, 0.6172, 0.5859, 0.8047, 0.3984, 0.8047, 0.3984, 0.6172, 0.5859, 0.6172, 0.5859, 0.8047, 0.3984, 0.8047, 0.3984, 0.6172, 0.5859, 0.6172, 0.5859, 0.8047, 0.3984, 0.8047, 0.3984, 0.6172, 0.5859, 0.6172, 0.5859, 0.8047, 0.3984, 0.8047, 0.3984, 0.6172, 0.5859, 0.6172, 0.5859, 0.8047, 0.3984, 0.8047, 0.3984, 0.6172, 0.5859, 0.6172, 0.5859, 0.8047, 0.3984, 0.8047, 0.3984, 0.6172, 0.5859, 0.6172, 0.5859, 0.8047, 0.3984, 0.8047, 0.3984, 0.6172, 0.5859, 0.6172, 0.5859, 0.8047, 0.3984, 0.8047, 0.3984, 0.6172, 0.5859, 0.6172, 0.5859, 0.8047, 0.3984, 0.8047, 0.3984, 0.6172, 0.5859, 0.6172, 0.5859, 0.8047, 0.3984, 0.8047, 0.3984, 0.6172, 0.5859, 0.6172, 0.5859, 0.8047, 0.3984, 0.8047, 0.3984, 0.6172, 0.5859, 0.6172, 0.5859, 0.8047, 0.3984, 0.8047, 0.3984, 0.6172, 0.5859, 0.6172, 0.5859, 0.8047, 0.3984, 0.8047, 0.3984, 0.6172, 0.5859, 0.6172, 0.5859, 0.8047, 0.3984, 0.8047, 0.3984, 0.6172, 0.5859, 0.6172, 0.5859, 0.8047, 0.3984, 0.8047, 0.3984, 0.6172, 0.5859, 0.6172, 0.5859, 0.8047, 0.3984, 0.8047, 0.3984, 0.6172, 0.5859, 0.6172, 0.5859, 0.8047, 0.3984, 0.8047, 0.3984, 0.6172, 0.5859, 0.6172, 0.5859, 0.8047, 0.3984, 0.8047, 0.3984, 0.6172, 0.5859, 0.6172, 0.5859, 0.8047, 0.3984, 0.8047, 0.3984, 0.6172, 0.5859, 0.6172, 0.5859, 0.8047, 0.3984, 0.8047, 0.3984, 0.6172, 0.5859, 0.6172, 0.5859, 0.8047, 0.3984, 0.8047, 0.3984, 0.6172, 0.5859, 0.6172, 0.5859, 0.8047, 0.3984, 0.8047, 0.3984, 0.6172, 0.5859, 0.6172, 0.5859, 0.8047, 0.3984, 0.8047, 0.3984, 0.6172, 0.5859, 0.6172, 0.5859, 0.8047, 0.3984, 0.8047, 0.3984, 0.6172, 0.5859, 0.6172, 0.5859, 0.8047, 0.3984, 0.8047, 0.3984, 0.6172, 0.5859, 0.6172, 0.5859, 0.8047, 0.3984, 0.8047, 0.3984, 0.6172, 0.5859, 0.6172, 0.5859, 0.8047, 0.3984, 0.8047, 0.3984, 0.6172, 0.5859, 0.6172, 0.5859, 0.8047, 0.3984, 0.8047, 0.3984, 0.6172, 0.5859, 0.6172, 0.5859, 0.8047, 0.3984, 0.8047, 0.3984, 0.6172, 0.5859, 0.6172, 0.5859, 0.8047, 0.3984, 0.8047, 0.3984, 0.6172, 0.5859, 0.6172, 0.5859, 0.8047, 0.3984, 0.8047, 0.3984, 0.6172, 0.5859, 0.6172, 0.5859, 0.8047, 0.3984, 0.8047, 0.3984, 0.6172, 0.5859, 0.6172, 0.5859, 0.8047, 0.3984, 0.8047, 0.3984, 0.6172, 0.5859, 0.6172, 0.5859, 0.8047, 0.3984, 0.8047, 0.3984, 0.6172, 0.5859, 0.6172, 0.5859, 0.8047, 0.3984, 0.8047, 0.3984, 0.6172, 0.5859, 0.6172, 0.5859, 0.8047, 0.3984, 0.8047, 0.3984, 0.6172, 0.5859, 0.6172, 0.5859, 0.8047, 0.3984, 0.8047, 0.3984, 0.6172, 0.5859, 0.6172, 0.5859, 0.8047, 0.3984, 0.8047, 0.3984, 0.6172, 0.5859, 0.6172, 0.5859, 0.8047, 0.3984, 0.8047, 0.3984, 0.6172, 0.5859, 0.6172, 0.5859, 0.8047, 0.3984, 0.8047, 0.3984, 0.6172, 0.5859, 0.6172, 0.5859, 0.8047, 0.3984, 0.8047, 0.3984, 0.6172, 0.5859, 0.6172, 0.5859, 0.8047, 0.3984, 0.8047, 0.3984, 0.6172, 0.5859, 0.6172, 0.5859, 0.8047, 0.3984, 0.8047, 0.3984, 0.6172, 0.5859, 0.6172, 0.5859, 0.8047, 0.3984, 0.8047, 0.3984, 0.6172, 0.5859, 0.6172, 0.5859, 0.8047, 0.3984, 0.8047, 0.3984, 0.6172, 0.5859, 0.6172, 0.5859, 0.8047, 0.3984, 0.8047, 0.3984, 0.6172, 0.5859, 0.6172, 0.5859, 0.8047, 0.3984, 0.8047, 0.3984, 0.6172, 0.5859, 0.6172, 0.5859, 0.8047, 0.3984, 0.8047, 0.3984, 0.6172, 0.5859, 0.6172, 0.5859, 0.8047, 0.3984, 0.8047, 0.3984, 0.6172, 0.5859, 0.6172, 0.5859, 0.8047, 0.3984, 0.8047, 0.3984, 0.6172, 0.5859, 0.6172, 0.5859, 0.8047, 0.3984, 0.8047, 0.3984, 0.6172, 0.5859, 0.6172, 0.5859, 0.8047, 0.3984, 0.8047, 0.2031, 0.8125, 0.3906, 0.8125, 0.3906, 1.0, 0.2031, 1.0, 0.2031, 0.8125, 0.3906, 0.8125, 0.3906, 1.0, 0.2031, 1.0, 0.2031, 0.8125, 0.3906, 0.8125, 0.3906, 1.0, 0.2031, 1.0, 0.2031, 0.8125, 0.3906, 0.8125, 0.3906, 1.0, 0.2031, 1.0, 0.2031, 0.8125, 0.3906, 0.8125, 0.3906, 1.0, 0.2031, 1.0, 0.2031, 0.8125, 0.3906, 0.8125, 0.3906, 1.0, 0.2031, 1.0, 0.2031, 0.8125, 0.3906, 0.8125, 0.3906, 1.0, 0.2031, 1.0, 0.2031, 0.8125, 0.3906, 0.8125, 0.3906, 1.0, 0.2031, 1.0, 0.2031, 0.8125, 0.3906, 0.8125, 0.3906, 1.0, 0.2031, 1.0, 0.2031, 0.8125, 0.3906, 0.8125, 0.3906, 1.0, 0.2031, 1.0, 0.2031, 0.8125, 0.3906, 0.8125, 0.3906, 1.0, 0.2031, 1.0, 0.2031, 0.8125, 0.3906, 0.8125, 0.3906, 1.0, 0.2031, 1.0, 0.3984, 1.0, 0.3984, 0.8125, 0.5859, 0.8125, 0.5859, 1.0, 0.3984, 1.0, 0.3984, 0.8125, 0.5859, 0.8125, 0.5859, 1.0, 0.3984, 1.0, 0.3984, 0.8125, 0.5859, 0.8125, 0.5859, 1.0, 0.3984, 1.0, 0.3984, 0.8125, 0.5859, 0.8125, 0.5859, 1.0, 0.3984, 1.0, 0.3984, 0.8125, 0.5859, 0.8125, 0.5859, 1.0, 0.3984, 1.0, 0.3984, 0.8125, 0.5859, 0.8125, 0.5859, 1.0, 0.2031, 0.8125, 0.3906, 0.8125, 0.3906, 1.0, 0.2031, 1.0, 0.2031, 0.8125, 0.3906, 0.8125, 0.3906, 1.0, 0.2031, 1.0, 0.2031, 0.8125, 0.3906, 0.8125, 0.3906, 1.0, 0.2031, 1.0, 0.2031, 0.8125, 0.3906, 0.8125, 0.3906, 1.0, 0.2031, 1.0, 0.2031, 0.8125, 0.3906, 0.8125, 0.3906, 1.0, 0.2031, 1.0, 0.2031, 0.8125, 0.3906, 0.8125, 0.3906, 1.0, 0.2031, 1.0, 0.7812, 0.6172, 0.7812, 0.8047, 0.5938, 0.8047, 0.5938, 0.6172, 0.9766, 0.6172, 0.9766, 0.8047, 0.7891, 0.8047, 0.7891, 0.6172, 0.9766, 0.6172, 0.9766, 0.8047, 0.7891, 0.8047, 0.7891, 0.6172, 0.9766, 0.6172, 0.9766, 0.8047, 0.7891, 0.8047, 0.7891, 0.6172, 0.9766, 0.6172, 0.9766, 0.8047, 0.7891, 0.8047, 0.7891, 0.6172, 0.8047, 0.7578, 0.8047, 0.7734, 0.7891, 0.7734, 0.7891, 0.7578, 0.8203, 0.7734, 0.8203, 0.8047, 0.7891, 0.8047, 0.7891, 0.7734, 0.0, 0.8594, 0.0, 0.8125, 0.1953, 0.8125, 0.1953, 0.8594, 0.0, 0.8594, 0.0, 0.8125, 0.1953, 0.8125, 0.1953, 0.8594, 0.0, 0.8594, 0.0, 0.8125, 0.1953, 0.8125, 0.1953, 0.8594, 0.0, 0.8594, 0.0, 0.8125, 0.1953, 0.8125, 0.1953, 0.8594, 0.875, 0.6172, 0.875, 0.7109, 0.7891, 0.7109, 0.7891, 0.6172, 0.875, 0.6172, 0.875, 0.7109, 0.7891, 0.7109, 0.7891, 0.6172, 0.3906, 0.8125, 0.3906, 1.0, 0.2031, 1.0, 0.2031, 0.8125, 0.3906, 0.8125, 0.3906, 1.0, 0.2031, 1.0, 0.2031, 0.8125, 0.3906, 0.8125, 0.3906, 1.0, 0.2031, 1.0, 0.2031, 0.8125, 0.3906, 0.8125, 0.3906, 1.0, 0.2031, 1.0, 0.2031, 0.8125, 0.2188, 0.9531, 0.2188, 0.9688, 0.2031, 0.9688, 0.2031, 0.9531, 0.2344, 0.9688, 0.2344, 1.0, 0.2031, 1.0, 0.2031, 0.9688, 0.1719, 0.8125, 0.1953, 0.8125, 0.1953, 1.0, 0.1719, 1.0, 0.0, 0.8125, 0.03125, 0.8125, 0.03125, 1.0, 0.0, 1.0, 0.0, 0.8125, 0.03125, 0.8125, 0.03125, 1.0, 0.0, 1.0, 0.0, 0.8125, 0.03125, 0.8125, 0.03125, 1.0, 0.0, 1.0, 0.0, 0.8125, 0.03125, 0.8125, 0.03125, 1.0, 0.0, 1.0, 0.0, 0.8125, 0.03906, 0.8125, 0.03906, 1.0, 0.0, 1.0, 0.01562, 0.8203, 0.1875, 0.8203, 0.1875, 0.9922, 0.01562, 0.9922, 0.01562, 0.8203, 0.1875, 0.8203, 0.1875, 0.9922, 0.01562, 0.9922, 0.01562, 0.8203, 0.1875, 0.8203, 0.1875, 0.9922, 0.01562, 0.9922, 0.03906, 0.8516, 0.1797, 0.8516, 0.1797, 0.9922, 0.03906, 0.9922, 0.03906, 0.8516, 0.1797, 0.8516, 0.1797, 0.9922, 0.03906, 0.9922, 0.03906, 0.8516, 0.1797, 0.8516, 0.1797, 0.9922, 0.03906, 0.9922, 0.0, 0.8125, 0.03125, 0.8125, 0.03125, 1.0, 0.0, 1.0, 0.0, 0.8125, 0.03125, 0.8125, 0.03125, 1.0, 0.0, 1.0, 0.0, 0.8125, 0.03125, 0.8125, 0.03125, 1.0, 0.0, 1.0, 0.0, 0.8125, 0.03125, 0.8125, 0.03125, 1.0, 0.0, 1.0, 0.0, 0.8125, 0.03125, 0.8125, 0.03125, 1.0, 0.0, 1.0, 0.0, 0.8125, 0.03125, 0.8125, 0.03125, 1.0, 0.0, 1.0, 0.03906, 0.8516, 0.1797, 0.8516, 0.1797, 0.9922, 0.03906, 0.9922, 0.03906, 0.8516, 0.1797, 0.8516, 0.1797, 0.9922, 0.03906, 0.9922, 0.03906, 0.8516, 0.1797, 0.8516, 0.1797, 0.9922, 0.03906, 0.9922, 0.01562, 0.8203, 0.1875, 0.8203, 0.1875, 0.9922, 0.01562, 0.9922, 0.01562, 0.8203, 0.1875, 0.8203, 0.1875, 0.9922, 0.01562, 0.9922, 0.01562, 0.8203, 0.1875, 0.8203, 0.1875, 0.9922, 0.01562, 0.9922, 0.01562, 0.8203, 0.1875, 0.8203, 0.1875, 0.9922, 0.01562, 0.9922, 0.03906, 0.8516, 0.1797, 0.8516, 0.1797, 0.9922, 0.03906, 0.9922, 0.01562, 0.8203, 0.1875, 0.8203, 0.1875, 0.9922, 0.01562, 0.9922, 0.0, 0.8125, 0.03125, 0.8125, 0.03125, 1.0, 0.0, 1.0, 0.0, 0.8125, 0.03125, 0.8125, 0.03125, 1.0, 0.0, 1.0, 0.0, 0.8125, 0.03125, 0.8125, 0.03125, 1.0, 0.0, 1.0, 0.1719, 0.8125, 0.1953, 0.8125, 0.1953, 1.0, 0.1719, 1.0, 0.0, 0.8125, 0.03125, 0.8125, 0.03125, 1.0, 0.0, 1.0, 0.0, 0.8125, 0.03125, 0.8125, 0.03125, 1.0, 0.0, 1.0, 0.0, 0.8125, 0.03906, 0.8125, 0.03906, 1.0, 0.0, 1.0, 0.1719, 0.8125, 0.1953, 0.8125, 0.1953, 1.0, 0.1719, 1.0, 0.0, 0.8125, 0.03125, 0.8125, 0.03125, 1.0, 0.0, 1.0, 0.0, 0.8125, 0.03125, 0.8125, 0.03125, 1.0, 0.0, 1.0, 0.0, 0.8125, 0.03125, 0.8125, 0.03125, 1.0, 0.0, 1.0, 0.0, 0.8125, 0.03125, 0.8125, 0.03125, 1.0, 0.0, 1.0, 0.1719, 0.8125, 0.1953, 0.8125, 0.1953, 1.0, 0.1719, 1.0, 0.1719, 0.8125, 0.1953, 0.8125, 0.1953, 1.0, 0.1719, 1.0, 0.0, 0.8125, 0.03125, 0.8125, 0.03125, 1.0, 0.0, 1.0, 0.1719, 0.8125, 0.1953, 0.8125, 0.1953, 1.0, 0.1719, 1.0, 0.0, 0.8125, 0.03125, 0.8125, 0.03125, 1.0, 0.0, 1.0, 0.0, 0.8125, 0.03125, 0.8125, 0.03125, 1.0, 0.0, 1.0, 0.0, 0.8125, 0.03125, 0.8125, 0.03125, 1.0, 0.0, 1.0, 0.1641, 0.9688, 0.1953, 0.9688, 0.1953, 1.0, 0.1641, 1.0, 0.1641, 0.9688, 0.1953, 0.9688, 0.1953, 1.0, 0.1641, 1.0, 0.1641, 0.9688, 0.1953, 0.9688, 0.1953, 1.0, 0.1641, 1.0, 0.1641, 0.9688, 0.1953, 0.9688, 0.1953, 1.0, 0.1641, 1.0, 0.1641, 0.9688, 0.1953, 0.9688, 0.1953, 1.0, 0.1641, 1.0, 0.1641, 0.9688, 0.1953, 0.9688, 0.1953, 1.0, 0.1641, 1.0, 0.1719, 0.8125, 0.1953, 0.8125, 0.1953, 1.0, 0.1719, 1.0, 0.1719, 0.8125, 0.1953, 0.8125, 0.1953, 1.0, 0.1719, 1.0, 0.1719, 0.8125, 0.1953, 0.8125, 0.1953, 1.0, 0.1719, 1.0, 0.1719, 0.8125, 0.1953, 0.8125, 0.1953, 1.0, 0.1719, 1.0, 0.1719, 0.8125, 0.1953, 0.8125, 0.1953, 1.0, 0.1719, 1.0, 0.0, 0.8125, 0.03906, 0.8125, 0.03906, 1.0, 0.0, 1.0, 0.8047, 0.7578, 0.8047, 0.7734, 0.7891, 0.7734, 0.7891, 0.7578, 0.9766, 0.6172, 0.9766, 0.8047, 0.7891, 0.8047, 0.7891, 0.6172, 0.9766, 0.6172, 0.9766, 0.8047, 0.7891, 0.8047, 0.7891, 0.6172, 0.9766, 0.6172, 0.9766, 0.8047, 0.7891, 0.8047, 0.7891, 0.6172, 0.8203, 0.7734, 0.8203, 0.8047, 0.7891, 0.8047, 0.7891, 0.7734, 0.9766, 0.6172, 0.9766, 0.8047, 0.7891, 0.8047, 0.7891, 0.6172, 0.4766, 1.0, 0.4766, 0.8906, 0.5859, 0.8906, 0.5859, 1.0, 0.4141, 0.9219, 0.4141, 0.8125, 0.5234, 0.8125, 0.5234, 0.9219, 0.4141, 0.9219, 0.4141, 0.8125, 0.5234, 0.8125, 0.5234, 0.9219, 0.4141, 0.9219, 0.4141, 0.8125, 0.5234, 0.8125, 0.5234, 0.9219, 0.4766, 1.0, 0.4766, 0.8906, 0.5859, 0.8906, 0.5859, 1.0, 0.4141, 0.9219, 0.4141, 0.8125, 0.5234, 0.8125, 0.5234, 0.9219, 0.8047, 0.7578, 0.8047, 0.7734, 0.7891, 0.7734, 0.7891, 0.7578, 0.9766, 0.6172, 0.9766, 0.8047, 0.7891, 0.8047, 0.7891, 0.6172, 0.9766, 0.6172, 0.9766, 0.8047, 0.7891, 0.8047, 0.7891, 0.6172, 0.9766, 0.6172, 0.9766, 0.8047, 0.7891, 0.8047, 0.7891, 0.6172, 0.8203, 0.7734, 0.8203, 0.8047, 0.7891, 0.8047, 0.7891, 0.7734, 0.9766, 0.6172, 0.9766, 0.8047, 0.7891, 0.8047, 0.7891, 0.6172, 0.4766, 1.0, 0.4766, 0.8906, 0.5859, 0.8906, 0.5859, 1.0, 0.4141, 0.9219, 0.4141, 0.8125, 0.5234, 0.8125, 0.5234, 0.9219, 0.4141, 0.9219, 0.4141, 0.8125, 0.5234, 0.8125, 0.5234, 0.9219, 0.4141, 0.9219, 0.4141, 0.8125, 0.5234, 0.8125, 0.5234, 0.9219, 0.4766, 1.0, 0.4766, 0.8906, 0.5859, 0.8906, 0.5859, 1.0, 0.4141, 0.9219, 0.4141, 0.8125, 0.5234, 0.8125, 0.5234, 0.9219, 0.2656, 0.7656, 0.2656, 0.8047, 0.2656, 0.8047, 0.2656, 0.7656, 0.3125, 0.7656, 0.3125, 0.8047, 0.2656, 0.8047, 0.2656, 0.7656, 0.2656, 0.8047, 0.2656, 0.7656, 0.3125, 0.7656, 0.3125, 0.8047, 0.2656, 0.8047, 0.2656, 0.7656, 0.3125, 0.7656, 0.3125, 0.8047, 0.2656, 0.7656, 0.3125, 0.7656, 0.3125, 0.8047, 0.2656, 0.8047, 0.3125, 0.8047, 0.2656, 0.8047, 0.2656, 0.7656, 0.3125, 0.7656, 0.3125, 0.8047, 0.3125, 0.7656, 0.3125, 0.7656, 0.3125, 0.8047, 0.2656, 0.7656, 0.2656, 0.8047, 0.2656, 0.8047, 0.2656, 0.7656, 0.3125, 0.8047, 0.3125, 0.7656, 0.3125, 0.7656, 0.3125, 0.8047, 0.3125, 0.8047, 0.3125, 0.7656, 0.3125, 0.7656, 0.3125, 0.8047, 0.3125, 0.8047, 0.3125, 0.7656, 0.3125, 0.7656, 0.3125, 0.8047, 0.3125, 0.8047, 0.3125, 0.7656, 0.3125, 0.7656, 0.3125, 0.8047, 0.2656, 0.7656, 0.2656, 0.8047, 0.2656, 0.8047, 0.2656, 0.7656, 0.2656, 0.7656, 0.2656, 0.8047, 0.2656, 0.8047, 0.2656, 0.7656, 0.2656, 0.8047, 0.2656, 0.7656, 0.3125, 0.7656, 0.3125, 0.8047, 0.2656, 0.7656, 0.2656, 0.8047, 0.2656, 0.8047, 0.2656, 0.7656, 0.2656, 0.7656, 0.2656, 0.8047, 0.2656, 0.8047, 0.2656, 0.7656, 0.3125, 0.8047, 0.3125, 0.7656, 0.3125, 0.7656, 0.3125, 0.8047, 0.2656, 0.7656, 0.2656, 0.8047, 0.2656, 0.8047, 0.2656, 0.7656, 0.3125, 0.7656, 0.3125, 0.8047, 0.2656, 0.8047, 0.2656, 0.7656, 0.3125, 0.8047, 0.3125, 0.7656, 0.3125, 0.7656, 0.3125, 0.8047, 0.2656, 0.8047, 0.2656, 0.7656, 0.3125, 0.7656, 0.3125, 0.8047, 0.2656, 0.7656, 0.3125, 0.7656, 0.3125, 0.8047, 0.2656, 0.8047, 0.3125, 0.8047, 0.2656, 0.8047, 0.2656, 0.7656, 0.3125, 0.7656, 0.3125, 0.8047, 0.3125, 0.7656, 0.3125, 0.7656, 0.3125, 0.8047, 0.2656, 0.7656, 0.2656, 0.8047, 0.2656, 0.8047, 0.2656, 0.7656, 0.3125, 0.8047, 0.3125, 0.7656, 0.3125, 0.7656, 0.3125, 0.8047, 0.3125, 0.8047, 0.3125, 0.7656, 0.3125, 0.7656, 0.3125, 0.8047, 0.3125, 0.8047, 0.3125, 0.7656, 0.3125, 0.7656, 0.3125, 0.8047, 0.3125, 0.8047, 0.3125, 0.7656, 0.3125, 0.7656, 0.3125, 0.8047, 0.2656, 0.7656, 0.2656, 0.8047, 0.2656, 0.8047, 0.2656, 0.7656, 0.2656, 0.7656, 0.2656, 0.8047, 0.2656, 0.8047, 0.2656, 0.7656, 0.2656, 0.8047, 0.2656, 0.7656, 0.3125, 0.7656, 0.3125, 0.8047, 0.2656, 0.7656, 0.2656, 0.8047, 0.2656, 0.8047, 0.2656, 0.7656, 0.2656, 0.7656, 0.2656, 0.8047, 0.2656, 0.8047, 0.2656, 0.7656, 0.3125, 0.8047, 0.3125, 0.7656, 0.3125, 0.7656, 0.3125, 0.8047, 0.2656, 0.7656, 0.2656, 0.8047, 0.2656, 0.8047, 0.2656, 0.7656, 0.2656, 0.7656, 0.2656, 0.8047, 0.2656, 0.8047, 0.2656, 0.7656, 0.2656, 0.7656, 0.2656, 0.8047, 0.2656, 0.8047, 0.2656, 0.7656, 0.3125, 0.8047, 0.3125, 0.7656, 0.3125, 0.7656, 0.3125, 0.8047, 0.2656, 0.8047, 0.2656, 0.7656, 0.3125, 0.7656, 0.3125, 0.8047, 0.2656, 0.7656, 0.2656, 0.8047, 0.2656, 0.8047, 0.2656, 0.7656, 0.3125, 0.8047, 0.3125, 0.7656, 0.3125, 0.7656, 0.3125, 0.8047, 0.3125, 0.8047, 0.3125, 0.7656, 0.3125, 0.7656, 0.3125, 0.8047, 0.8047, 0.7578, 0.8047, 0.7734, 0.7891, 0.7734, 0.7891, 0.7578, 0.9766, 0.6172, 0.9766, 0.8047, 0.7891, 0.8047, 0.7891, 0.6172, 0.9766, 0.6172, 0.9766, 0.8047, 0.7891, 0.8047, 0.7891, 0.6172, 0.9766, 0.6172, 0.9766, 0.8047, 0.7891, 0.8047, 0.7891, 0.6172, 0.8203, 0.7734, 0.8203, 0.8047, 0.7891, 0.8047, 0.7891, 0.7734, 0.9766, 0.6172, 0.9766, 0.8047, 0.7891, 0.8047, 0.7891, 0.6172, 0.4766, 1.0, 0.4766, 0.8906, 0.5859, 0.8906, 0.5859, 1.0, 0.4141, 0.9219, 0.4141, 0.8125, 0.5234, 0.8125, 0.5234, 0.9219, 0.4141, 0.9219, 0.4141, 0.8125, 0.5234, 0.8125, 0.5234, 0.9219, 0.4141, 0.9219, 0.4141, 0.8125, 0.5234, 0.8125, 0.5234, 0.9219, 0.4766, 1.0, 0.4766, 0.8906, 0.5859, 0.8906, 0.5859, 1.0, 0.4141, 0.9219, 0.4141, 0.8125, 0.5234, 0.8125, 0.5234, 0.9219, 0.2656, 0.7656, 0.2656, 0.8047, 0.2656, 0.8047, 0.2656, 0.7656, 0.3125, 0.7656, 0.3125, 0.8047, 0.2656, 0.8047, 0.2656, 0.7656, 0.3125, 0.8047, 0.3125, 0.7656, 0.3125, 0.7656, 0.3125, 0.8047, 0.2656, 0.8047, 0.2656, 0.7656, 0.3125, 0.7656, 0.3125, 0.8047, 0.2656, 0.7656, 0.3125, 0.7656, 0.3125, 0.8047, 0.2656, 0.8047, 0.3125, 0.8047, 0.2656, 0.8047, 0.2656, 0.7656, 0.3125, 0.7656, 0.3125, 0.8047, 0.3125, 0.7656, 0.3125, 0.7656, 0.3125, 0.8047, 0.2656, 0.7656, 0.2656, 0.8047, 0.2656, 0.8047, 0.2656, 0.7656, 0.3125, 0.8047, 0.3125, 0.7656, 0.3125, 0.7656, 0.3125, 0.8047, 0.3125, 0.8047, 0.3125, 0.7656, 0.3125, 0.7656, 0.3125, 0.8047, 0.3125, 0.8047, 0.3125, 0.7656, 0.3125, 0.7656, 0.3125, 0.8047, 0.3125, 0.8047, 0.3125, 0.7656, 0.3125, 0.7656, 0.3125, 0.8047, 0.2656, 0.7656, 0.2656, 0.8047, 0.2656, 0.8047, 0.2656, 0.7656, 0.2656, 0.7656, 0.2656, 0.8047, 0.2656, 0.8047, 0.2656, 0.7656, 0.2656, 0.7656, 0.2656, 0.8047, 0.2656, 0.8047, 0.2656, 0.7656, 0.2656, 0.7656, 0.2656, 0.8047, 0.2656, 0.8047, 0.2656, 0.7656, 0.2656, 0.7656, 0.2656, 0.8047, 0.2656, 0.8047, 0.2656, 0.7656, 0.3125, 0.8047, 0.3125, 0.7656, 0.3125, 0.7656, 0.3125, 0.8047, 0.2656, 0.7656, 0.2656, 0.8047, 0.2656, 0.8047, 0.2656, 0.7656, 0.2656, 0.7656, 0.2656, 0.8047, 0.2656, 0.8047, 0.2656, 0.7656, 0.2656, 0.7656, 0.2656, 0.8047, 0.2656, 0.8047, 0.2656, 0.7656, 0.3125, 0.8047, 0.3125, 0.7656, 0.3125, 0.7656, 0.3125, 0.8047, 0.2656, 0.7656, 0.2656, 0.8047, 0.2656, 0.8047, 0.2656, 0.7656, 0.2656, 0.7656, 0.2656, 0.8047, 0.2656, 0.8047, 0.2656, 0.7656, 0.3125, 0.8047, 0.3125, 0.7656, 0.3125, 0.7656, 0.3125, 0.8047, 0.3125, 0.8047, 0.3125, 0.7656, 0.3125, 0.7656, 0.3125, 0.8047, 0.2656, 0.7656, 0.2656, 0.8047, 0.2656, 0.8047, 0.2656, 0.7656, 0.2656, 0.7656, 0.2656, 0.8047, 0.2656, 0.8047, 0.2656, 0.7656, 0.3125, 0.8047, 0.3125, 0.7656, 0.3125, 0.7656, 0.3125, 0.8047, 0.3125, 0.8047, 0.3125, 0.7656, 0.3125, 0.7656, 0.3125, 0.8047, 0.3125, 0.8047, 0.3125, 0.7656, 0.3125, 0.7656, 0.3125, 0.8047, 0.3125, 0.8047, 0.3125, 0.7656, 0.3125, 0.7656, 0.3125, 0.8047, 0.3125, 0.8047, 0.3125, 0.7656, 0.3125, 0.7656, 0.3125, 0.8047, 0.2656, 0.7656, 0.2656, 0.8047, 0.2656, 0.8047, 0.2656, 0.7656, 0.2656, 0.8047, 0.2656, 0.7656, 0.3125, 0.7656, 0.3125, 0.8047, 0.2656, 0.7656, 0.2656, 0.8047, 0.2656, 0.8047, 0.2656, 0.7656, 0.2656, 0.7656, 0.2656, 0.8047, 0.2656, 0.8047, 0.2656, 0.7656, 0.3125, 0.8047, 0.3125, 0.7656, 0.3125, 0.7656, 0.3125, 0.8047, 0.2656, 0.7656, 0.2656, 0.8047, 0.2656, 0.8047, 0.2656, 0.7656, 0.2656, 0.7656, 0.2656, 0.8047, 0.2656, 0.8047, 0.2656, 0.7656, 0.3125, 0.8047, 0.3125, 0.7656, 0.3125, 0.7656, 0.3125, 0.8047, 0.3125, 0.8047, 0.3125, 0.7656, 0.3125, 0.7656, 0.3125, 0.8047, 0.3125, 0.8047, 0.3125, 0.7656, 0.3125, 0.7656, 0.3125, 0.8047, 0.2656, 0.7656, 0.2656, 0.8047, 0.2656, 0.8047, 0.2656, 0.7656, 0.3125, 0.8047, 0.3125, 0.7656, 0.3125, 0.7656, 0.3125, 0.8047, 0.3125, 0.8047, 0.3125, 0.7656, 0.3125, 0.7656, 0.3125, 0.8047, 0.2656, 0.8047, 0.2656, 0.7656, 0.3125, 0.7656, 0.3125, 0.8047, 0.3125, 0.8047, 0.3125, 0.7656, 0.3125, 0.7656, 0.3125, 0.8047, 0.2656, 0.7656, 0.2656, 0.8047, 0.2656, 0.8047, 0.2656, 0.7656, 0.2656, 0.7656, 0.2656, 0.8047, 0.2656, 0.8047, 0.2656, 0.7656])
me_cube.materials.append(mat_material)
me_cube.use_remesh_fix_poles = True
me_cube.use_remesh_preserve_attributes = False
me_cube.use_mirror_vertex_groups = False
me_cube.update()

# ---- objects
ob_cube = bpy.data.objects.new('Cube', me_cube)

# ---- transforms, parenting, visibility, modifiers, constraints
ob_cube.location = (0.0, 0.0, 0.0)
ob_cube.lineart.crease_threshold = 0.0

# ---- collection membership
col_collection.objects.link(ob_cube)

# ---- scene / render settings (as saved in the file)
scene.frame_start = 1; scene.frame_end = 250; scene.frame_set(1)
scene.render.engine = 'BLENDER_EEVEE_NEXT'
scene.cycles.use_denoising = False
scene.cycles.samples = 128
scene.cycles.sampling_pattern = 'TABULATED_SOBOL'
scene.cycles.use_adaptive_sampling = False
scene.cycles.use_light_tree = False
scene.view_settings.view_transform = 'Filmic'
bpy.context.view_layer.update()

# ---- added for rendering (the .blend has no active camera and no usable light): camera, sun
cam_auto = bpy.data.cameras.new('AutoCamera')
cam_auto.lens = 50.0
cam_auto.sensor_width = 36.0
cam_auto.clip_end = 1000.0
ob_auto_camera = bpy.data.objects.new('AutoCamera', cam_auto)
scene.collection.objects.link(ob_auto_camera)
ob_auto_camera.location = (24.7953, -33.6921, 27.7066)
ob_auto_camera.rotation_euler = (1.09748, -7.21219e-08, 0.694738)
scene.camera = ob_auto_camera
light_auto_sun = bpy.data.lights.new('AutoSun', 'SUN')
light_auto_sun.energy = 3.0
light_auto_sun.angle = 0.0523599
ob_auto_sun = bpy.data.objects.new('AutoSun', light_auto_sun)
scene.collection.objects.link(ob_auto_sun)
ob_auto_sun.rotation_euler = (0.872665, 0.174533, 0.523599)
bpy.context.view_layer.update()
